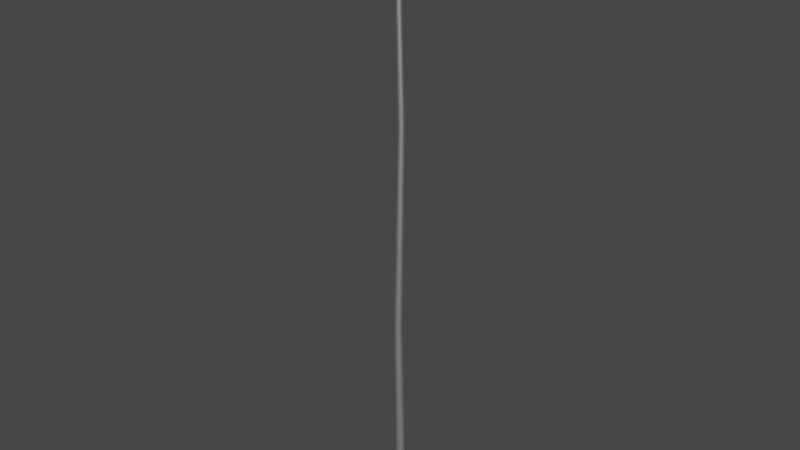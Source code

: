 # Source: Tree6_001.blend  (saved by Blender 2.91.10; exported with 4.5.12 LTS)
import bpy
from mathutils import Matrix  # noqa: F401  (used for matrix-valued properties, if any)

bpy.ops.wm.read_factory_settings(use_empty=True)
scene = bpy.context.scene
scene.name = 'Scene'

# ---- materials (node trees are filled in below, after node groups)
mat_light = bpy.data.materials.new('Light')
mat_light.use_transparent_shadow = False
mat_light.roughness = 0.5528
mat_light.specular_intensity = 1.0
mat_light.metallic = 1.0

# ---- material node trees
mat_light.use_nodes = True; mat_light.node_tree.nodes.clear()
_N = mat_light.node_tree.nodes; _L = mat_light.node_tree.links
n0 = _N.new('ShaderNodeBsdfPrincipled'); n0.name = 'Principled BSDF'; n0.location = (10, 300)
n0.distribution = 'GGX'
n0.subsurface_method = 'BURLEY'
n0.inputs[1].default_value = 1.0
n0.inputs[2].default_value = 0.5528
n0.inputs[3].default_value = 1.45
n0.inputs[13].default_value = 1.0
n0.inputs[27].default_value = (0.0, 0.0, 0.0, 1.0)
n1 = _N.new('ShaderNodeOutputMaterial'); n1.name = 'Material Output'; n1.location = (300, 300)
n2 = _N.new('ShaderNodeNormalMap'); n2.name = 'Normal Map'; n2.location = (-300, -300)
n2.label = 'Normal/Map'
_L.new(n0.outputs[0], n1.inputs[0])
_L.new(n2.outputs[0], n0.inputs[5])
n1.is_active_output = True

# ---- world
world_world = bpy.data.worlds.new('World'); scene.world = world_world
world_world.use_nodes = True; world_world.node_tree.nodes.clear()
_N = world_world.node_tree.nodes; _L = world_world.node_tree.links
n0 = _N.new('ShaderNodeOutputWorld'); n0.name = 'World Output'; n0.location = (300, 300)
n1 = _N.new('ShaderNodeBackground'); n1.name = 'Background'; n1.location = (10, 300)
n1.inputs[0].default_value = (0.05088, 0.05088, 0.05088, 1.0)
_L.new(n1.outputs[0], n0.inputs[0])
n0.is_active_output = True
world_world.color = (0.05088, 0.05088, 0.05088)
world_world.use_sun_shadow = False
world_world.sun_shadow_jitter_overblur = 0.0

# ---- meshes
me_mesh = bpy.data.meshes.new('Mesh')
me_mesh.from_pydata([(0.09785, 0.2, -13.02), (-0.1385, 0.09554, 13.24), (0.2154, 0.1618, -13.02), (-0.08234, 0.0773, 13.24), (0.2881, 0.0618, -13.02), (-0.04764, 0.02952, 13.24), (0.2881, -0.0618, -13.02), (-0.04764, -0.02952, 13.24), (0.2154, -0.1618, -13.02), (-0.08234, -0.0773, 13.24), (0.09785, -0.2, -13.02), (-0.1385, -0.09554, 13.24), (-0.01971, -0.1618, -13.02), (-0.1947, -0.0773, 13.24), (-0.09237, -0.0618, -13.02), (-0.2294, -0.02952, 13.24), (-0.09237, 0.0618, -13.02), (-0.2294, 0.02952, 13.24), (-0.01971, 0.1618, -13.02), (-0.1947, 0.0773, 13.24), (-0.05721, 0.1661, -4.486), (0.09785, 0.1312, 4.266), (0.175, 0.1062, 4.266), (0.0404, 0.1343, -4.486), (0.2227, 0.04055, 4.266), (0.1007, 0.05131, -4.486), (0.2227, -0.04055, 4.266), (0.1007, -0.05131, -4.486), (0.175, -0.1062, 4.266), (0.0404, -0.1343, -4.486), (0.09785, -0.1312, 4.266), (-0.05721, -0.1661, -4.486), (0.02071, -0.1062, 4.266), (-0.1548, -0.1343, -4.486), (-0.02697, -0.04055, 4.266), (-0.2151, -0.05131, -4.486), (-0.02697, 0.04055, 4.266), (-0.2151, 0.05131, -4.486), (0.02071, 0.1062, 4.266), (-0.1548, 0.1343, -4.486)], [], [(38, 19, 1), (21, 38, 1), (21, 1, 3), (21, 3, 22), (22, 3, 5), (7, 26, 24), (5, 7, 24), (22, 5, 24), (26, 7, 9), (11, 30, 28), (9, 11, 28), (26, 9, 28), (30, 11, 13), (15, 34, 32), (13, 15, 32), (30, 13, 32), (34, 15, 17), (19, 38, 36), (17, 19, 36), (34, 17, 36), (18, 39, 20), (23, 2, 0), (20, 23, 0), (18, 20, 0), (39, 38, 21), (22, 23, 20), (21, 22, 20), (39, 21, 20), (14, 35, 37), (16, 14, 37), (16, 37, 39), (16, 39, 18), (35, 34, 36), (37, 35, 36), (37, 36, 38), (37, 38, 39), (10, 31, 33), (12, 10, 33), (12, 33, 35), (12, 35, 14), (31, 30, 32), (33, 31, 32), (33, 32, 34), (33, 34, 35), (6, 27, 29), (8, 6, 29), (8, 29, 31), (8, 31, 10), (27, 26, 28), (29, 27, 28), (29, 28, 30), (29, 30, 31), (2, 23, 25), (4, 2, 25), (4, 25, 27), (4, 27, 6), (23, 22, 24), (25, 23, 24), (25, 24, 26), (25, 26, 27)])
me_mesh.polygons.foreach_set('use_smooth', [True] * 60)
me_mesh.materials.append(mat_light)
me_mesh.use_remesh_fix_poles = True
me_mesh.use_remesh_preserve_attributes = False
me_mesh.use_mirror_vertex_groups = False
me_mesh.update()
me_mesh.normals_split_custom_set([tuple(v) for v in zip(*[iter([-0.5849, 0.8111, 0.001471, -0.5911, 0.8065, -0.01159, -0.005181, 1.0, 0.003842, 0.004326, 1.0, 0.004016, -0.5849, 0.8111, 0.001471, -0.005181, 1.0, 0.003842, 0.004326, 1.0, 0.004016, -0.005181, 1.0, 0.003842, 0.5843, 0.8113, 0.01937, 0.004326, 1.0, 0.004016, 0.5843, 0.8113, 0.01937, 0.5906, 0.8069, 0.00652, 0.5906, 0.8069, 0.00652, 0.5843, 0.8113, 0.01937, 0.9502, 0.3104, 0.02901, 0.9502, -0.3104, 0.02901, 0.9514, -0.3077, 0.008047, 0.9514, 0.3077, 0.008047, 0.9502, 0.3104, 0.02901, 0.9502, -0.3104, 0.02901, 0.9514, 0.3077, 0.008047, 0.5906, 0.8069, 0.00652, 0.9502, 0.3104, 0.02901, 0.9514, 0.3077, 0.008047, 0.9514, -0.3077, 0.008047, 0.9502, -0.3104, 0.02901, 0.5843, -0.8113, 0.01937, -0.005182, -1.0, 0.003842, 0.004327, -1.0, 0.004016, 0.5906, -0.8069, 0.00652, 0.5843, -0.8113, 0.01937, -0.005182, -1.0, 0.003842, 0.5906, -0.8069, 0.00652, 0.9514, -0.3077, 0.008047, 0.5843, -0.8113, 0.01937, 0.5906, -0.8069, 0.00652, 0.004327, -1.0, 0.004016, -0.005182, -1.0, 0.003842, -0.5911, -0.8065, -0.01159, -0.9513, -0.3074, -0.02108, -0.9506, -0.3103, -0.0001207, -0.5849, -0.8111, 0.001471, -0.5911, -0.8065, -0.01159, -0.9513, -0.3074, -0.02108, -0.5849, -0.8111, 0.001471, 0.004327, -1.0, 0.004016, -0.5911, -0.8065, -0.01159, -0.5849, -0.8111, 0.001471, -0.9506, -0.3103, -0.0001207, -0.9513, -0.3074, -0.02108, -0.9513, 0.3074, -0.02108, -0.5911, 0.8065, -0.01159, -0.5849, 0.8111, 0.001471, -0.9506, 0.3103, -0.0001206, -0.9513, 0.3074, -0.02108, -0.5911, 0.8065, -0.01159, -0.9506, 0.3103, -0.0001206, -0.9506, -0.3103, -0.0001207, -0.9513, 0.3074, -0.02108, -0.9506, 0.3103, -0.0001206, -0.5854, 0.8107, -0.006661, -0.5901, 0.8073, 0.003835, -0.003526, 1.0, 0.003977, 0.5855, 0.8107, 0.00412, 0.59, 0.8072, 0.0147, 0.003569, 1.0, 0.004043, -0.003526, 1.0, 0.003977, 0.5855, 0.8107, 0.00412, 0.003569, 1.0, 0.004043, -0.5854, 0.8107, -0.006661, -0.003526, 1.0, 0.003977, 0.003569, 1.0, 0.004043, -0.5901, 0.8073, 0.003835, -0.5849, 0.8111, 0.001471, 0.004326, 1.0, 0.004016, 0.5906, 0.8069, 0.00652, 0.5855, 0.8107, 0.00412, -0.003526, 1.0, 0.003977, 0.004326, 1.0, 0.004016, 0.5906, 0.8069, 0.00652, -0.003526, 1.0, 0.003977, -0.5901, 0.8073, 0.003835, 0.004326, 1.0, 0.004016, -0.003526, 1.0, 0.003977, -0.9506, -0.31, -0.0133, -0.9514, -0.308, 0.003748, -0.9514, 0.308, 0.003748, -0.9506, 0.31, -0.0133, -0.9506, -0.31, -0.0133, -0.9514, 0.308, 0.003748, -0.9506, 0.31, -0.0133, -0.9514, 0.308, 0.003748, -0.5901, 0.8073, 0.003835, -0.9506, 0.31, -0.0133, -0.5901, 0.8073, 0.003835, -0.5854, 0.8107, -0.006661, -0.9514, -0.308, 0.003748, -0.9506, -0.3103, -0.0001207, -0.9506, 0.3103, -0.0001206, -0.9514, 0.308, 0.003748, -0.9514, -0.308, 0.003748, -0.9506, 0.3103, -0.0001206, -0.9514, 0.308, 0.003748, -0.9506, 0.3103, -0.0001206, -0.5849, 0.8111, 0.001471, -0.9514, 0.308, 0.003748, -0.5849, 0.8111, 0.001471, -0.5901, 0.8073, 0.003835, 0.003566, -1.0, 0.004043, -0.003527, -1.0, 0.003977, -0.5901, -0.8073, 0.003835, -0.5854, -0.8107, -0.006661, 0.003566, -1.0, 0.004043, -0.5901, -0.8073, 0.003835, -0.5854, -0.8107, -0.006661, -0.5901, -0.8073, 0.003835, -0.9514, -0.308, 0.003748, -0.5854, -0.8107, -0.006661, -0.9514, -0.308, 0.003748, -0.9506, -0.31, -0.0133, -0.003527, -1.0, 0.003977, 0.004327, -1.0, 0.004016, -0.5849, -0.8111, 0.001471, -0.5901, -0.8073, 0.003835, -0.003527, -1.0, 0.003977, -0.5849, -0.8111, 0.001471, -0.5901, -0.8073, 0.003835, -0.5849, -0.8111, 0.001471, -0.9506, -0.3103, -0.0001207, -0.5901, -0.8073, 0.003835, -0.9506, -0.3103, -0.0001207, -0.9514, -0.308, 0.003748, 0.9512, -0.3079, 0.02126, 0.9507, -0.31, 0.004209, 0.5855, -0.8107, 0.00412, 0.59, -0.8072, 0.0147, 0.9512, -0.3079, 0.02126, 0.5855, -0.8107, 0.00412, 0.59, -0.8072, 0.0147, 0.5855, -0.8107, 0.00412, -0.003527, -1.0, 0.003977, 0.59, -0.8072, 0.0147, -0.003527, -1.0, 0.003977, 0.003566, -1.0, 0.004043, 0.9507, -0.31, 0.004209, 0.9514, -0.3077, 0.008047, 0.5906, -0.8069, 0.00652, 0.5855, -0.8107, 0.00412, 0.9507, -0.31, 0.004209, 0.5906, -0.8069, 0.00652, 0.5855, -0.8107, 0.00412, 0.5906, -0.8069, 0.00652, 0.004327, -1.0, 0.004016, 0.5855, -0.8107, 0.00412, 0.004327, -1.0, 0.004016, -0.003527, -1.0, 0.003977, 0.59, 0.8072, 0.0147, 0.5855, 0.8107, 0.00412, 0.9507, 0.31, 0.004208, 0.9512, 0.3079, 0.02126, 0.59, 0.8072, 0.0147, 0.9507, 0.31, 0.004208, 0.9512, 0.3079, 0.02126, 0.9507, 0.31, 0.004208, 0.9507, -0.31, 0.004209, 0.9512, 0.3079, 0.02126, 0.9507, -0.31, 0.004209, 0.9512, -0.3079, 0.02126, 0.5855, 0.8107, 0.00412, 0.5906, 0.8069, 0.00652, 0.9514, 0.3077, 0.008047, 0.9507, 0.31, 0.004208, 0.5855, 0.8107, 0.00412, 0.9514, 0.3077, 0.008047, 0.9507, 0.31, 0.004208, 0.9514, 0.3077, 0.008047, 0.9514, -0.3077, 0.008047, 0.9507, 0.31, 0.004208, 0.9514, -0.3077, 0.008047, 0.9507, -0.31, 0.004209])] * 3)])

# ---- objects
ob_tree006 = bpy.data.objects.new('Tree006', me_mesh)

# ---- transforms, parenting, visibility, modifiers, constraints
ob_tree006.location = (-0.5442, 0.0, 65.1)
ob_tree006.scale = (5.0, 5.0, 5.0)
ob_tree006.color = (0.8, 0.8, 0.8, 1.0)
ob_tree006.lineart.crease_threshold = 0.0

# ---- collection membership
scene.collection.objects.link(ob_tree006)

# ---- scene / render settings (as saved in the file)
scene.frame_start = 1; scene.frame_end = 250; scene.frame_set(1)
scene.render.engine = 'BLENDER_EEVEE_NEXT'
scene.render.fps = 30
scene.cycles.use_denoising = False
scene.cycles.samples = 128
scene.cycles.sampling_pattern = 'TABULATED_SOBOL'
scene.cycles.use_adaptive_sampling = False
scene.cycles.use_light_tree = False
scene.view_settings.view_transform = 'Filmic'
bpy.context.view_layer.update()

# ---- added for rendering (the .blend has no active camera and no usable light): camera, sun
cam_auto = bpy.data.cameras.new('AutoCamera')
cam_auto.lens = 50.0
cam_auto.sensor_width = 36.0
cam_auto.clip_end = 2132.26
ob_auto_camera = bpy.data.objects.new('AutoCamera', cam_auto)
scene.collection.objects.link(ob_auto_camera)
ob_auto_camera.location = (121.099, -145.796, 162.849)
ob_auto_camera.rotation_euler = (1.09748, -7.21219e-08, 0.694738)
scene.camera = ob_auto_camera
light_auto_sun = bpy.data.lights.new('AutoSun', 'SUN')
light_auto_sun.energy = 3.0
light_auto_sun.angle = 0.0523599
ob_auto_sun = bpy.data.objects.new('AutoSun', light_auto_sun)
scene.collection.objects.link(ob_auto_sun)
ob_auto_sun.rotation_euler = (0.872665, 0.174533, 0.523599)
bpy.context.view_layer.update()
